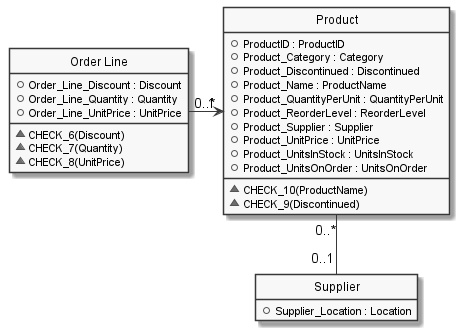

The diagram above was rendered by PlantUML. Its source (embedded in the PNG):
@startuml

hide circle
hide stereotype
hide empty members
skinparam monochrome true
skinparam linetype ortho
skinparam backgroundColor transparent
set namespaceSeparator ::

class "Order Line" as Order_Line  {
  +Order_Line_Discount : Discount
  +Order_Line_Quantity : Quantity
  +Order_Line_UnitPrice : UnitPrice
  __
  ~CHECK_6(Discount)
  ~CHECK_7(Quantity)
  ~CHECK_8(UnitPrice)
  }

class "Product" as Product  {
  +ProductID : ProductID
  +Product_Category : Category
  +Product_Discontinued : Discontinued
  +Product_Name : ProductName
  +Product_QuantityPerUnit : QuantityPerUnit
  +Product_ReorderLevel : ReorderLevel
  +Product_Supplier : Supplier
  +Product_UnitPrice : UnitPrice
  +Product_UnitsInStock : UnitsInStock
  +Product_UnitsOnOrder : UnitsOnOrder
  __
  ~CHECK_10(ProductName)
  ~CHECK_9(Discontinued)
  }

class "Supplier" as Supplier  {
  +Supplier_Location : Location
  }
hide "Supplier" methods

  ' Class relationships:
  Order_Line "0..*" -> "1" Product
  Product "0..*" -- "0..1" Supplier
@enduml